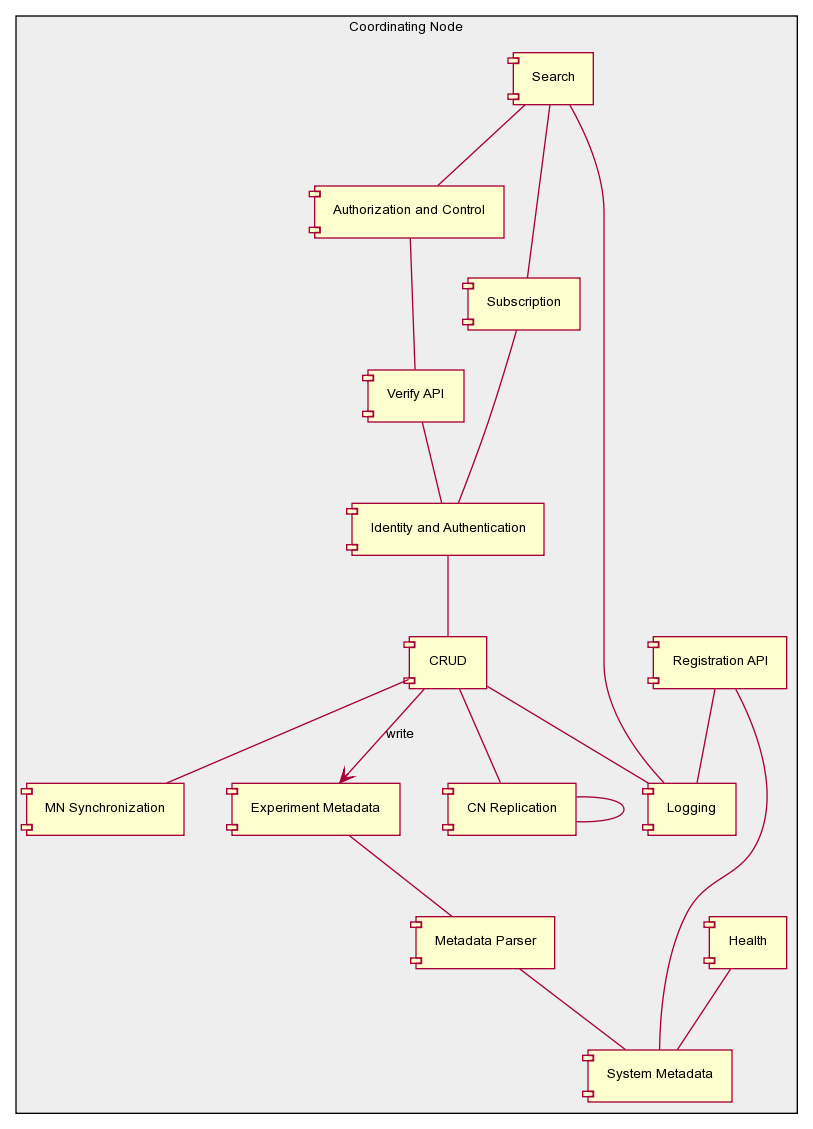

The diagram above was rendered by PlantUML. Its source (embedded in the PNG):
@startuml images/cn_components_x.png
skinparam activityFontColor black
skinparam activityFontSize 10
skinparam activityFontName arial
skinparam activityArrowFontColor black
skinparam activityArrowFontSize 10
skinparam activityArrowFontName arial
skinparam classArrowFontColor black
skinparam classArrowFontSize 10
skinparam classArrowFontName arial
skinparam classAttributeFontColor black
skinparam classAttributeFontSize 10
skinparam classAttributeFontName arial
skinparam classFontColor black
skinparam classFontSize 10
skinparam classFontName arial
skinparam componentFontColor black
skinparam componentFontSize 10
skinparam componentFontName arial
skinparam componentArrowFontColor black
skinparam componentArrowFontSize 10
skinparam componentArrowFontName arial
skinparam noteFontColor black
skinparam noteFontSize 10
skinparam noteFontName arial
skinparam packageFontColor black
skinparam packageFontSize 10
skinparam packageFontName arial
skinparam sequenceActorFontColor black
skinparam sequenceActorFontSize 10
skinparam sequenceActorFontName arial
skinparam sequenceArrowFontColor black
skinparam sequenceArrowFontSize 10
skinparam sequenceArrowFontName arial
skinparam sequenceGroupingFontColor black
skinparam sequenceGroupingFontSize 10
skinparam sequenceGroupingFontName arial
skinparam sequenceGroupingHeaderFontColor black
skinparam sequenceGroupingHeaderFontSize 10
skinparam sequenceGroupingHeaderFontName arial
skinparam sequenceParticipantFontColor black
skinparam sequenceParticipantFontSize 10
skinparam sequenceParticipantFontName arial
skinparam sequenceTitleFontColor black
skinparam sequenceTitleFontSize 10
skinparam sequenceTitleFontName arial
skinparam titleFontColor black
skinparam titleFontSize 10
skinparam titleFontName arial
skinparam usecaseFontColor black
skinparam usecaseFontSize 10
skinparam usecaseFontName arial
skinparam usecaseActorFontColor black
skinparam usecaseActorFontSize 10
skinparam usecaseActorFontName arial
skinparam usecaseArrowFontColor black
skinparam usecaseArrowFontSize 10
skinparam usecaseArrowFontName arial
package "Coordinating Node" #EEEEEE
component "Registration API" as CNregister
component "Verify API" as CNverify
component "CN Replication" as CNrepl
component "MN Synchronization" as MNrepl
component "Identity and Authentication" as CNIDAuth
component "Authorization and Control" as CNaccesscontrol
component "Search" as CNsearch
component "CRUD" as CNcrud
component "Health" as CNhealth
component "Logging" as CNlogging
component "Subscription" as CNsubscribe
component "System Metadata" as CNsysmeta
component "Experiment Metadata" as CNexpmeta
component "Metadata Parser" as CNparser
CNcrud --> CNexpmeta: write
CNcrud -- CNlogging
CNexpmeta -- CNparser
CNparser -- CNsysmeta
CNsearch -- CNsubscribe
CNsearch -- CNaccesscontrol
CNsearch -- CNlogging
CNaccesscontrol -- CNverify
CNverify -- CNIDAuth
CNsubscribe -- CNIDAuth
CNIDAuth -- CNcrud
CNcrud -- CNrepl
CNcrud -- MNrepl
CNrepl -- CNrepl
CNregister -- CNlogging
CNregister -- CNsysmeta
CNhealth -- CNsysmeta
@enduml